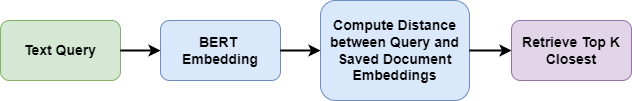

The diagram above was exported from draw.io. Its source (the exported page's mxGraphModel, read from the mxfile embedded in the PNG):
<mxGraphModel dx="727" dy="441" grid="1" gridSize="10" guides="1" tooltips="1" connect="1" arrows="1" fold="1" page="1" pageScale="1" pageWidth="1100" pageHeight="850" math="0" shadow="0">
  <root>
    <mxCell id="0" />
    <mxCell id="1" parent="0" />
    <mxCell id="AVGISsOAOUVRBtMQeqNg-1" value="BERT&amp;nbsp; Embedding" style="rounded=1;whiteSpace=wrap;html=1;fillColor=#dae8fc;strokeColor=#6c8ebf;fontSize=14;spacingLeft=5;spacingRight=5;fontStyle=1" vertex="1" parent="1">
      <mxGeometry x="201" y="200" width="120" height="60" as="geometry" />
    </mxCell>
    <mxCell id="AVGISsOAOUVRBtMQeqNg-2" value="Text Query" style="rounded=1;whiteSpace=wrap;html=1;fillColor=#d5e8d4;strokeColor=#82b366;fontSize=14;fontStyle=1" vertex="1" parent="1">
      <mxGeometry x="41" y="200" width="120" height="60" as="geometry" />
    </mxCell>
    <mxCell id="AVGISsOAOUVRBtMQeqNg-3" value="Compute Distance between Query and Saved Document Embeddings" style="rounded=1;whiteSpace=wrap;html=1;fillColor=#dae8fc;strokeColor=#6c8ebf;fontSize=14;spacingLeft=5;spacingRight=5;spacingTop=5;spacingBottom=5;fontStyle=1" vertex="1" parent="1">
      <mxGeometry x="361" y="180" width="149" height="100" as="geometry" />
    </mxCell>
    <mxCell id="AVGISsOAOUVRBtMQeqNg-4" value="Retrieve Top K Closest" style="rounded=1;whiteSpace=wrap;html=1;fillColor=#e1d5e7;strokeColor=#9673a6;fontSize=14;fontStyle=1" vertex="1" parent="1">
      <mxGeometry x="552" y="200" width="120" height="60" as="geometry" />
    </mxCell>
    <mxCell id="AVGISsOAOUVRBtMQeqNg-5" value="" style="endArrow=classic;html=1;rounded=0;exitX=1;exitY=0.5;exitDx=0;exitDy=0;strokeWidth=2;" edge="1" parent="1" source="AVGISsOAOUVRBtMQeqNg-2" target="AVGISsOAOUVRBtMQeqNg-1">
      <mxGeometry width="50" height="50" relative="1" as="geometry">
        <mxPoint x="350" y="260" as="sourcePoint" />
        <mxPoint x="230" y="230" as="targetPoint" />
      </mxGeometry>
    </mxCell>
    <mxCell id="AVGISsOAOUVRBtMQeqNg-6" value="" style="endArrow=classic;html=1;rounded=0;exitX=1;exitY=0.5;exitDx=0;exitDy=0;entryX=0;entryY=0.5;entryDx=0;entryDy=0;strokeWidth=2;" edge="1" parent="1" source="AVGISsOAOUVRBtMQeqNg-1" target="AVGISsOAOUVRBtMQeqNg-3">
      <mxGeometry width="50" height="50" relative="1" as="geometry">
        <mxPoint x="350" y="260" as="sourcePoint" />
        <mxPoint x="400" y="210" as="targetPoint" />
      </mxGeometry>
    </mxCell>
    <mxCell id="AVGISsOAOUVRBtMQeqNg-7" value="" style="endArrow=classic;html=1;rounded=0;exitX=1;exitY=0.5;exitDx=0;exitDy=0;entryX=0;entryY=0.5;entryDx=0;entryDy=0;strokeWidth=2;" edge="1" parent="1" source="AVGISsOAOUVRBtMQeqNg-3" target="AVGISsOAOUVRBtMQeqNg-4">
      <mxGeometry width="50" height="50" relative="1" as="geometry">
        <mxPoint x="350" y="260" as="sourcePoint" />
        <mxPoint x="400" y="210" as="targetPoint" />
      </mxGeometry>
    </mxCell>
  </root>
</mxGraphModel>